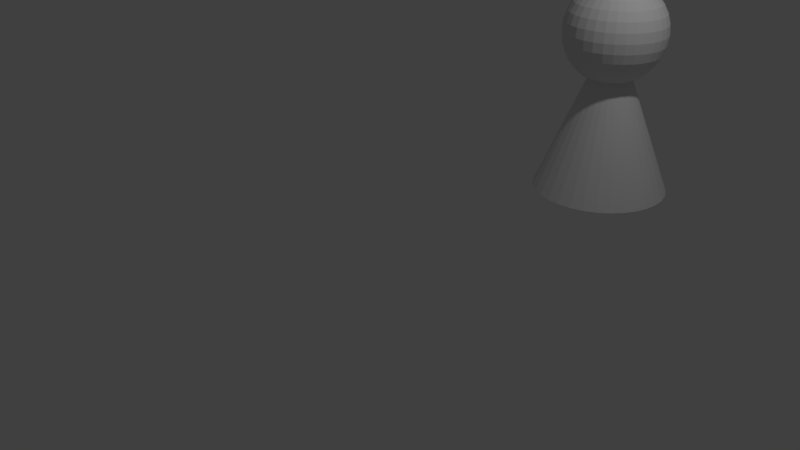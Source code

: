 # Source: modules.blend  (saved by Blender 2.79.0; exported with 4.5.12 LTS)
import bpy
from mathutils import Matrix  # noqa: F401  (used for matrix-valued properties, if any)

bpy.ops.wm.read_factory_settings(use_empty=True)
scene = bpy.context.scene
scene.name = 'Scene'

# ---- collections
col_collection_1 = bpy.data.collections.new('Collection 1'); scene.collection.children.link(col_collection_1)

# ---- world
world_world = bpy.data.worlds.new('World'); scene.world = world_world
world_world.color = (0.05088, 0.05088, 0.05088)
world_world.use_sun_shadow = False
world_world.sun_shadow_jitter_overblur = 0.0
world_world.cycles.sampling_method = 'MANUAL'

# ---- cameras
cam_camera = bpy.data.cameras.new('Camera')
cam_camera.clip_end = 100.0
cam_camera.lens = 35.0
cam_camera.sensor_width = 32.0
cam_camera.sensor_height = 18.0
cam_camera.ortho_scale = 7.314
cam_camera.dof.focus_distance = 0.0
cam_camera.dof.aperture_fstop = 128.0

# ---- lights
light_lamp = bpy.data.lights.new('Lamp', 'POINT')
light_lamp.transmission_factor = 0.0
light_lamp.cutoff_distance = 30.0
light_lamp.energy = 100.0
light_lamp.shadow_buffer_clip_start = 1.001
light_lamp.shadow_soft_size = 0.1
light_lamp.shadow_maximum_resolution = 0.006
light_lamp.use_absolute_resolution = True

# ---- meshes
me_cone = bpy.data.meshes.new('Cone')
me_cone.from_pydata([(0.0, 1.0, -1.0), (0.1951, 0.9808, -1.0), (0.3827, 0.9239, -1.0), (0.5556, 0.8315, -1.0), (0.7071, 0.7071, -1.0), (0.8315, 0.5556, -1.0), (0.9239, 0.3827, -1.0), (0.9808, 0.1951, -1.0), (1.0, 7.55e-08, -1.0), (0.9808, -0.1951, -1.0), (0.9239, -0.3827, -1.0), (0.8315, -0.5556, -1.0), (0.7071, -0.7071, -1.0), (0.5556, -0.8315, -1.0), (0.3827, -0.9239, -1.0), (0.1951, -0.9808, -1.0), (-3.258e-07, -1.0, -1.0), (-0.1951, -0.9808, -1.0), (-0.3827, -0.9239, -1.0), (-0.5556, -0.8315, -1.0), (-0.7071, -0.7071, -1.0), (-0.8315, -0.5556, -1.0), (-0.9239, -0.3827, -1.0), (0.0, 0.0, 1.0), (-0.9808, -0.1951, -1.0), (-1.0, 9.656e-07, -1.0), (-0.9808, 0.1951, -1.0), (-0.9239, 0.3827, -1.0), (-0.8315, 0.5556, -1.0), (-0.7071, 0.7071, -1.0), (-0.5556, 0.8315, -1.0), (-0.3827, 0.9239, -1.0), (-0.1951, 0.9808, -1.0), (0.0, 0.1463, 1.488), (0.0, 0.287, 1.454), (0.0, 0.4167, 1.399), (0.0, 0.5303, 1.324), (0.0, 0.6236, 1.233), (0.0, 0.6929, 1.13), (0.0, 0.7356, 1.017), (0.0, 0.75, 0.9), (0.0, 0.7356, 0.7829), (0.0, 0.4167, 0.4011), (0.02855, 0.1435, 1.488), (0.05599, 0.2815, 1.454), (0.08129, 0.4087, 1.399), (0.1035, 0.5201, 1.324), (0.1217, 0.6116, 1.233), (0.1352, 0.6796, 1.13), (0.1435, 0.7215, 1.017), (0.1463, 0.7356, 0.9), (0.1435, 0.7215, 0.7829), (0.1352, 0.6796, 0.6704), (0.1217, 0.6116, 0.5667), (0.1035, 0.5201, 0.4757), (0.08129, 0.4087, 0.4011), (0.05599, 0.2815, 0.3457), (0.02855, 0.1435, 0.3115), (0.05599, 0.1352, 1.488), (0.1098, 0.2652, 1.454), (0.1595, 0.385, 1.399), (0.2029, 0.49, 1.324), (0.2386, 0.5761, 1.233), (0.2652, 0.6402, 1.13), (0.2815, 0.6796, 1.017), (0.287, 0.6929, 0.9), (0.2815, 0.6796, 0.7829), (0.2652, 0.6402, 0.6704), (0.2386, 0.5761, 0.5667), (0.2029, 0.49, 0.4757), (0.1595, 0.385, 0.4011), (0.1098, 0.2652, 0.3457), (0.05599, 0.1352, 0.3115), (0.08129, 0.1217, 1.488), (0.1595, 0.2386, 1.454), (0.2315, 0.3465, 1.399), (0.2946, 0.441, 1.324), (0.3465, 0.5185, 1.233), (0.385, 0.5761, 1.13), (0.4087, 0.6116, 1.017), (0.4167, 0.6236, 0.9), (0.4087, 0.6116, 0.7829), (0.385, 0.5761, 0.6704), (0.3465, 0.5185, 0.5667), (0.2946, 0.441, 0.4757), (0.2315, 0.3465, 0.4011), (0.1595, 0.2386, 0.3457), (0.08129, 0.1217, 0.3115), (0.1035, 0.1035, 1.488), (0.2029, 0.2029, 1.454), (0.2946, 0.2946, 1.399), (0.375, 0.375, 1.324), (0.441, 0.441, 1.233), (0.49, 0.49, 1.13), (0.5201, 0.5201, 1.017), (0.5303, 0.5303, 0.9), (0.5201, 0.5201, 0.7829), (0.49, 0.49, 0.6704), (0.441, 0.441, 0.5667), (0.375, 0.375, 0.4757), (0.2946, 0.2946, 0.4011), (0.2029, 0.2029, 0.3457), (0.1035, 0.1035, 0.3115), (0.1217, 0.08129, 1.488), (0.2386, 0.1595, 1.454), (0.3465, 0.2315, 1.399), (0.441, 0.2946, 1.324), (0.5185, 0.3465, 1.233), (0.5761, 0.385, 1.13), (0.6116, 0.4087, 1.017), (0.6236, 0.4167, 0.9), (0.6116, 0.4087, 0.7829), (0.5761, 0.385, 0.6704), (0.5185, 0.3465, 0.5667), (0.441, 0.2946, 0.4757), (0.3465, 0.2315, 0.4011), (0.2386, 0.1595, 0.3457), (0.1217, 0.08129, 0.3115), (0.1352, 0.05599, 1.488), (0.2652, 0.1098, 1.454), (0.385, 0.1595, 1.399), (0.49, 0.2029, 1.324), (0.5761, 0.2386, 1.233), (0.6402, 0.2652, 1.13), (0.6796, 0.2815, 1.017), (0.6929, 0.287, 0.9), (0.6796, 0.2815, 0.7829), (0.6402, 0.2652, 0.6704), (0.5761, 0.2386, 0.5667), (0.49, 0.2029, 0.4757), (0.385, 0.1595, 0.4011), (0.2652, 0.1098, 0.3457), (0.1352, 0.05599, 0.3115), (0.1435, 0.02854, 1.488), (0.2815, 0.05599, 1.454), (0.4087, 0.08129, 1.399), (0.5201, 0.1035, 1.324), (0.6116, 0.1217, 1.233), (0.6796, 0.1352, 1.13), (0.7215, 0.1435, 1.017), (0.7356, 0.1463, 0.9), (0.7215, 0.1435, 0.7829), (0.6796, 0.1352, 0.6704), (0.6116, 0.1217, 0.5667), (0.5201, 0.1035, 0.4757), (0.4087, 0.08129, 0.4011), (0.2815, 0.05599, 0.3457), (0.1435, 0.02854, 0.3115), (0.1463, -2.45e-07, 1.488), (0.287, -2.394e-07, 1.454), (0.4167, -2.338e-07, 1.399), (0.5303, -2.394e-07, 1.324), (0.6236, -2.506e-07, 1.233), (0.6929, -2.059e-07, 1.13), (0.7356, -2.953e-07, 1.017), (0.75, -2.841e-07, 0.9), (0.7356, -2.953e-07, 0.7829), (0.6929, -1.723e-07, 0.6704), (0.6236, -2.506e-07, 0.5667), (0.5303, -2.394e-07, 0.4757), (0.4167, -2.562e-07, 0.4011), (0.287, -2.282e-07, 0.3457), (0.1463, -2.31e-07, 0.3115), (0.1435, -0.02855, 1.488), (0.2815, -0.05599, 1.454), (0.4087, -0.08129, 1.399), (0.5201, -0.1035, 1.324), (0.6116, -0.1217, 1.233), (0.6796, -0.1352, 1.13), (0.7215, -0.1435, 1.017), (0.7356, -0.1463, 0.9), (0.7215, -0.1435, 0.7829), (0.6796, -0.1352, 0.6704), (0.6116, -0.1217, 0.5667), (0.5201, -0.1035, 0.4757), (0.4087, -0.08129, 0.4011), (0.2815, -0.05599, 0.3457), (0.1435, -0.02855, 0.3115), (0.1352, -0.05599, 1.488), (0.2652, -0.1098, 1.454), (0.385, -0.1595, 1.399), (0.49, -0.2029, 1.324), (0.5761, -0.2386, 1.233), (0.6402, -0.2652, 1.13), (0.6796, -0.2815, 1.017), (0.6929, -0.287, 0.9), (0.6796, -0.2815, 0.7829), (0.6402, -0.2652, 0.6704), (0.5761, -0.2386, 0.5667), (0.49, -0.2029, 0.4757), (0.385, -0.1595, 0.4011), (0.2652, -0.1098, 0.3457), (0.1352, -0.05599, 0.3115), (0.1217, -0.08129, 1.488), (0.2386, -0.1595, 1.454), (0.3465, -0.2315, 1.399), (0.441, -0.2946, 1.324), (0.5185, -0.3465, 1.233), (0.5761, -0.385, 1.13), (0.6116, -0.4087, 1.017), (0.6236, -0.4167, 0.9), (0.6116, -0.4087, 0.7829), (0.5761, -0.385, 0.6704), (0.5185, -0.3465, 0.5667), (0.441, -0.2946, 0.4757), (0.3465, -0.2315, 0.4011), (0.2386, -0.1595, 0.3457), (0.1217, -0.08129, 0.3115), (0.1035, -0.1035, 1.488), (0.2029, -0.2029, 1.454), (0.2946, -0.2946, 1.399), (0.375, -0.375, 1.324), (0.441, -0.441, 1.233), (0.49, -0.49, 1.13), (0.5201, -0.5201, 1.017), (0.5303, -0.5303, 0.9), (0.5201, -0.5201, 0.7829), (0.49, -0.49, 0.6704), (0.441, -0.441, 0.5667), (0.375, -0.375, 0.4757), (0.2946, -0.2946, 0.4011), (0.2029, -0.2029, 0.3457), (0.1035, -0.1035, 0.3115), (0.08129, -0.1217, 1.488), (0.1595, -0.2386, 1.454), (0.2315, -0.3465, 1.399), (0.2946, -0.441, 1.324), (0.3465, -0.5185, 1.233), (0.385, -0.5761, 1.13), (0.4087, -0.6116, 1.017), (0.4167, -0.6236, 0.9), (0.4087, -0.6116, 0.7829), (0.385, -0.5761, 0.6704), (0.3465, -0.5185, 0.5667), (0.2946, -0.441, 0.4757), (0.2315, -0.3465, 0.4011), (0.1595, -0.2386, 0.3457), (0.08129, -0.1217, 0.3115), (0.0, -2.444e-07, 0.3), (0.05599, -0.1352, 1.488), (0.1098, -0.2652, 1.454), (0.1595, -0.385, 1.399), (0.2029, -0.49, 1.324), (0.2386, -0.5761, 1.233), (0.2652, -0.6402, 1.13), (0.2815, -0.6796, 1.017), (0.287, -0.6929, 0.9), (0.2815, -0.6796, 0.7829), (0.2652, -0.6402, 0.6704), (0.2386, -0.5761, 0.5667), (0.2029, -0.49, 0.4757), (0.1595, -0.385, 0.4011), (0.1098, -0.2652, 0.3457), (0.05599, -0.1352, 0.3115), (0.02855, -0.1435, 1.488), (0.05599, -0.2815, 1.454), (0.08129, -0.4087, 1.399), (0.1035, -0.5201, 1.324), (0.1217, -0.6116, 1.233), (0.1352, -0.6796, 1.13), (0.1435, -0.7215, 1.017), (0.1463, -0.7356, 0.9), (0.1435, -0.7215, 0.7829), (0.1352, -0.6796, 0.6704), (0.1217, -0.6116, 0.5667), (0.1035, -0.5201, 0.4757), (0.08129, -0.4087, 0.4011), (0.05599, -0.2815, 0.3457), (0.02855, -0.1435, 0.3115), (-5.409e-09, -0.1463, 1.488), (3.091e-08, -0.287, 1.454), (1.974e-08, -0.4167, 1.399), (-1.938e-08, -0.5303, 1.324), (-6.408e-08, -0.6236, 1.233), (4.768e-08, -0.6929, 1.13), (-6.408e-08, -0.7356, 1.017), (-7.526e-08, -0.75, 0.9), (-6.408e-08, -0.7356, 0.7829), (4.768e-08, -0.6929, 0.6704), (-6.408e-08, -0.6236, 0.5667), (-1.938e-08, -0.5303, 0.4757), (-8.203e-09, -0.4167, 0.4011), (2.973e-09, -0.287, 0.3457), (2.973e-09, -0.1463, 0.3115), (-0.02855, -0.1435, 1.488), (-0.05599, -0.2815, 1.454), (-0.08129, -0.4087, 1.399), (-0.1035, -0.5201, 1.324), (-0.1217, -0.6116, 1.233), (-0.1352, -0.6796, 1.13), (-0.1435, -0.7215, 1.017), (-0.1463, -0.7356, 0.9), (-0.1435, -0.7215, 0.7829), (-0.1352, -0.6796, 0.6704), (-0.1217, -0.6116, 0.5667), (-0.1035, -0.5201, 0.4757), (-0.08129, -0.4087, 0.4011), (-0.05599, -0.2815, 0.3457), (-0.02855, -0.1435, 0.3115), (-0.05599, -0.1352, 1.488), (-0.1098, -0.2652, 1.454), (-0.1595, -0.385, 1.399), (-0.2029, -0.49, 1.324), (-0.2386, -0.5761, 1.233), (-0.2652, -0.6402, 1.13), (-0.2815, -0.6796, 1.017), (-0.287, -0.6929, 0.9), (-0.2815, -0.6796, 0.7829), (-0.2652, -0.6402, 0.6704), (-0.2386, -0.5761, 0.5667), (-0.2029, -0.49, 0.4757), (-0.1595, -0.385, 0.4011), (-0.1098, -0.2652, 0.3457), (-0.05599, -0.1352, 0.3115), (-0.08129, -0.1217, 1.488), (-0.1595, -0.2386, 1.454), (-0.2315, -0.3465, 1.399), (-0.2946, -0.441, 1.324), (-0.3465, -0.5185, 1.233), (-0.385, -0.5761, 1.13), (-0.4087, -0.6116, 1.017), (-0.4167, -0.6236, 0.9), (-0.4087, -0.6116, 0.7829), (-0.385, -0.5761, 0.6704), (-0.3465, -0.5185, 0.5667), (-0.2946, -0.441, 0.4757), (-0.2315, -0.3465, 0.4011), (-0.1595, -0.2386, 0.3457), (-0.08129, -0.1217, 0.3115), (-1.728e-07, -4.172e-07, 1.5), (-0.1035, -0.1035, 1.488), (-0.2029, -0.2029, 1.454), (-0.2946, -0.2946, 1.399), (-0.375, -0.375, 1.324), (-0.441, -0.441, 1.233), (-0.49, -0.49, 1.13), (-0.5201, -0.5201, 1.017), (-0.5303, -0.5303, 0.9), (-0.5201, -0.5201, 0.7829), (-0.49, -0.49, 0.6704), (-0.441, -0.441, 0.5667), (-0.375, -0.375, 0.4757), (-0.2946, -0.2946, 0.4011), (-0.2029, -0.2029, 0.3457), (-0.1035, -0.1035, 0.3115), (-0.1217, -0.08129, 1.488), (-0.2386, -0.1595, 1.454), (-0.3465, -0.2315, 1.399), (-0.441, -0.2946, 1.324), (-0.5185, -0.3465, 1.233), (-0.5761, -0.385, 1.13), (-0.6116, -0.4087, 1.017), (-0.6236, -0.4167, 0.9), (-0.6116, -0.4087, 0.7829), (-0.5761, -0.385, 0.6704), (-0.5185, -0.3465, 0.5667), (-0.441, -0.2946, 0.4757), (-0.3465, -0.2315, 0.4011), (-0.2386, -0.1595, 0.3457), (-0.1217, -0.08129, 0.3115), (-0.1352, -0.05599, 1.488), (-0.2652, -0.1098, 1.454), (-0.385, -0.1595, 1.399), (-0.49, -0.2029, 1.324), (-0.5761, -0.2386, 1.233), (-0.6402, -0.2652, 1.13), (-0.6796, -0.2815, 1.017), (-0.6929, -0.287, 0.9), (-0.6796, -0.2815, 0.7829), (-0.6402, -0.2652, 0.6704), (-0.5761, -0.2386, 0.5667), (-0.49, -0.2029, 0.4757), (-0.385, -0.1595, 0.4011), (-0.2652, -0.1098, 0.3457), (-0.1352, -0.05599, 0.3115), (-0.1435, -0.02855, 1.488), (-0.2815, -0.05599, 1.454), (-0.4087, -0.08129, 1.399), (-0.5201, -0.1035, 1.324), (-0.6116, -0.1217, 1.233), (-0.6796, -0.1352, 1.13), (-0.7215, -0.1435, 1.017), (-0.7356, -0.1463, 0.9), (-0.7215, -0.1435, 0.7829), (-0.6796, -0.1352, 0.6704), (-0.6116, -0.1217, 0.5667), (-0.5201, -0.1035, 0.4757), (-0.4087, -0.08129, 0.4011), (-0.2815, -0.05599, 0.3457), (-0.1435, -0.02855, 0.3115), (-0.1463, -2.338e-07, 1.488), (-0.287, -2.114e-07, 1.454), (-0.4167, -2.114e-07, 1.399), (-0.5303, -1.388e-07, 1.324), (-0.6236, -1.053e-07, 1.233), (-0.6929, -2.394e-07, 1.13), (-0.7356, -7.175e-08, 1.017), (-0.75, -1.053e-07, 0.9), (-0.7356, -7.175e-08, 0.7829), (-0.6929, -2.394e-07, 0.6704), (-0.6236, -1.053e-07, 0.5667), (-0.5303, -1.388e-07, 0.4757), (-0.4167, -1.947e-07, 0.4011), (-0.287, -1.891e-07, 0.3457), (-0.1463, -2.366e-07, 0.3115), (-0.1435, 0.02854, 1.488), (-0.2815, 0.05599, 1.454), (-0.4087, 0.08129, 1.399), (-0.5201, 0.1035, 1.324), (-0.6116, 0.1217, 1.233), (-0.6796, 0.1352, 1.13), (-0.7215, 0.1435, 1.017), (-0.7356, 0.1463, 0.9), (-0.7215, 0.1435, 0.7829), (-0.6796, 0.1352, 0.6704), (-0.6116, 0.1217, 0.5667), (-0.5201, 0.1035, 0.4757), (-0.4087, 0.08129, 0.4011), (-0.2815, 0.05599, 0.3457), (-0.1435, 0.02854, 0.3115), (-0.1352, 0.05599, 1.488), (-0.2652, 0.1098, 1.454), (-0.385, 0.1595, 1.399), (-0.49, 0.2029, 1.324), (-0.5761, 0.2386, 1.233), (-0.6402, 0.2652, 1.13), (-0.6796, 0.2815, 1.017), (-0.6929, 0.287, 0.9), (-0.6796, 0.2815, 0.7829), (-0.6402, 0.2652, 0.6704), (-0.5761, 0.2386, 0.5667), (-0.49, 0.2029, 0.4757), (-0.385, 0.1595, 0.4011), (-0.2652, 0.1098, 0.3457), (-0.1352, 0.05599, 0.3115), (-0.1217, 0.08129, 1.488), (-0.2386, 0.1595, 1.454), (-0.3465, 0.2315, 1.399), (-0.441, 0.2946, 1.324), (-0.5185, 0.3465, 1.233), (-0.5761, 0.385, 1.13), (-0.6116, 0.4087, 1.017), (-0.6236, 0.4167, 0.9), (-0.6116, 0.4087, 0.7829), (-0.5761, 0.385, 0.6704), (-0.5185, 0.3465, 0.5667), (-0.441, 0.2946, 0.4757), (-0.3465, 0.2315, 0.4011), (-0.2386, 0.1595, 0.3457), (-0.1217, 0.08129, 0.3115), (-0.1035, 0.1035, 1.488), (-0.2029, 0.2029, 1.454), (-0.2946, 0.2946, 1.399), (-0.375, 0.375, 1.324), (-0.441, 0.441, 1.233), (-0.49, 0.49, 1.13), (-0.5201, 0.5201, 1.017), (-0.5303, 0.5303, 0.9), (-0.5201, 0.5201, 0.7829), (-0.49, 0.49, 0.6704), (-0.441, 0.441, 0.5667), (-0.375, 0.375, 0.4757), (-0.2946, 0.2946, 0.4011), (-0.2029, 0.2029, 0.3457), (-0.1035, 0.1035, 0.3115), (-0.08129, 0.1217, 1.488), (-0.1595, 0.2386, 1.454), (-0.2315, 0.3465, 1.399), (-0.2946, 0.441, 1.324), (-0.3465, 0.5185, 1.233), (-0.385, 0.5761, 1.13), (-0.4087, 0.6116, 1.017), (-0.4167, 0.6236, 0.9), (-0.4087, 0.6116, 0.7829), (-0.385, 0.5761, 0.6704), (-0.3465, 0.5185, 0.5667), (-0.2946, 0.441, 0.4757), (-0.2315, 0.3465, 0.4011), (-0.1595, 0.2386, 0.3457), (-0.08129, 0.1217, 0.3115), (-0.05599, 0.1352, 1.488), (-0.1098, 0.2652, 1.454), (-0.1595, 0.385, 1.399), (-0.2029, 0.49, 1.324), (-0.2386, 0.5761, 1.233), (-0.2652, 0.6402, 1.13), (-0.2815, 0.6796, 1.017), (-0.287, 0.6929, 0.9), (-0.2815, 0.6796, 0.7829), (-0.2652, 0.6402, 0.6704), (-0.2386, 0.5761, 0.5667), (-0.2029, 0.49, 0.4757), (-0.1595, 0.385, 0.4011), (-0.1098, 0.2652, 0.3457), (-0.05599, 0.1352, 0.3115), (-0.02855, 0.1435, 1.488), (-0.05599, 0.2815, 1.454), (-0.08129, 0.4087, 1.399), (-0.1035, 0.5201, 1.324), (-0.1217, 0.6116, 1.233), (-0.1352, 0.6796, 1.13), (-0.1435, 0.7215, 1.017), (-0.1463, 0.7356, 0.9), (-0.1435, 0.7215, 0.7829), (-0.1352, 0.6796, 0.6704), (-0.1217, 0.6116, 0.5667), (-0.1035, 0.5201, 0.4757), (-0.08129, 0.4087, 0.4011), (-0.05599, 0.2815, 0.3457), (-0.02855, 0.1435, 0.3115), (4.768e-08, 0.6929, 0.6704), (2.041e-07, 0.6236, 0.5667), (1.147e-07, 0.5303, 0.4757), (5.885e-08, 0.287, 0.3457), (1.135e-08, 0.1463, 0.3115)], [], [(0, 23, 1), (1, 23, 2), (2, 23, 3), (3, 23, 4), (4, 23, 5), (5, 23, 6), (6, 23, 7), (7, 23, 8), (8, 23, 9), (9, 23, 10), (10, 23, 11), (11, 23, 12), (12, 23, 13), (13, 23, 14), (14, 23, 15), (15, 23, 16), (16, 23, 17), (17, 23, 18), (18, 23, 19), (19, 23, 20), (20, 23, 21), (21, 23, 22), (22, 23, 24), (24, 23, 25), (25, 23, 26), (26, 23, 27), (27, 23, 28), (28, 23, 29), (29, 23, 30), (30, 23, 31), (31, 23, 32), (32, 23, 0), (0, 1, 2, 3, 4, 5, 6, 7, 8, 9, 10, 11, 12, 13, 14, 15, 16, 17, 18, 19, 20, 21, 22, 24, 25, 26, 27, 28, 29, 30, 31, 32), (513, 42, 55, 56), (39, 38, 48, 49), (514, 513, 56, 57), (40, 39, 49, 50), (33, 329, 43), (238, 514, 57), (41, 40, 50, 51), (34, 33, 43, 44), (510, 41, 51, 52), (35, 34, 44, 45), (511, 510, 52, 53), (36, 35, 45, 46), (512, 511, 53, 54), (37, 36, 46, 47), (42, 512, 54, 55), (38, 37, 47, 48), (55, 54, 69, 70), (48, 47, 62, 63), (56, 55, 70, 71), (49, 48, 63, 64), (57, 56, 71, 72), (50, 49, 64, 65), (43, 329, 58), (238, 57, 72), (51, 50, 65, 66), (44, 43, 58, 59), (52, 51, 66, 67), (45, 44, 59, 60), (53, 52, 67, 68), (46, 45, 60, 61), (54, 53, 68, 69), (47, 46, 61, 62), (59, 58, 73, 74), (67, 66, 81, 82), (60, 59, 74, 75), (68, 67, 82, 83), (61, 60, 75, 76), (69, 68, 83, 84), (62, 61, 76, 77), (70, 69, 84, 85), (63, 62, 77, 78), (71, 70, 85, 86), (64, 63, 78, 79), (72, 71, 86, 87), (65, 64, 79, 80), (58, 329, 73), (238, 72, 87), (66, 65, 80, 81), (78, 77, 92, 93), (86, 85, 100, 101), (79, 78, 93, 94), (87, 86, 101, 102), (80, 79, 94, 95), (73, 329, 88), (238, 87, 102), (81, 80, 95, 96), (74, 73, 88, 89), (82, 81, 96, 97), (75, 74, 89, 90), (83, 82, 97, 98), (76, 75, 90, 91), (84, 83, 98, 99), (77, 76, 91, 92), (85, 84, 99, 100), (97, 96, 111, 112), (90, 89, 104, 105), (98, 97, 112, 113), (91, 90, 105, 106), (99, 98, 113, 114), (92, 91, 106, 107), (100, 99, 114, 115), (93, 92, 107, 108), (101, 100, 115, 116), (94, 93, 108, 109), (102, 101, 116, 117), (95, 94, 109, 110), (88, 329, 103), (238, 102, 117), (96, 95, 110, 111), (89, 88, 103, 104), (116, 115, 130, 131), (109, 108, 123, 124), (117, 116, 131, 132), (110, 109, 124, 125), (103, 329, 118), (238, 117, 132), (111, 110, 125, 126), (104, 103, 118, 119), (112, 111, 126, 127), (105, 104, 119, 120), (113, 112, 127, 128), (106, 105, 120, 121), (114, 113, 128, 129), (107, 106, 121, 122), (115, 114, 129, 130), (108, 107, 122, 123), (120, 119, 134, 135), (128, 127, 142, 143), (121, 120, 135, 136), (129, 128, 143, 144), (122, 121, 136, 137), (130, 129, 144, 145), (123, 122, 137, 138), (131, 130, 145, 146), (124, 123, 138, 139), (132, 131, 146, 147), (125, 124, 139, 140), (118, 329, 133), (238, 132, 147), (126, 125, 140, 141), (119, 118, 133, 134), (127, 126, 141, 142), (139, 138, 153, 154), (147, 146, 161, 162), (140, 139, 154, 155), (133, 329, 148), (238, 147, 162), (141, 140, 155, 156), (134, 133, 148, 149), (142, 141, 156, 157), (135, 134, 149, 150), (143, 142, 157, 158), (136, 135, 150, 151), (144, 143, 158, 159), (137, 136, 151, 152), (145, 144, 159, 160), (138, 137, 152, 153), (146, 145, 160, 161), (158, 157, 172, 173), (151, 150, 165, 166), (159, 158, 173, 174), (152, 151, 166, 167), (160, 159, 174, 175), (153, 152, 167, 168), (161, 160, 175, 176), (154, 153, 168, 169), (162, 161, 176, 177), (155, 154, 169, 170), (148, 329, 163), (238, 162, 177), (156, 155, 170, 171), (149, 148, 163, 164), (157, 156, 171, 172), (150, 149, 164, 165), (177, 176, 191, 192), (170, 169, 184, 185), (163, 329, 178), (238, 177, 192), (171, 170, 185, 186), (164, 163, 178, 179), (172, 171, 186, 187), (165, 164, 179, 180), (173, 172, 187, 188), (166, 165, 180, 181), (174, 173, 188, 189), (167, 166, 181, 182), (175, 174, 189, 190), (168, 167, 182, 183), (176, 175, 190, 191), (169, 168, 183, 184), (189, 188, 203, 204), (182, 181, 196, 197), (190, 189, 204, 205), (183, 182, 197, 198), (191, 190, 205, 206), (184, 183, 198, 199), (192, 191, 206, 207), (185, 184, 199, 200), (178, 329, 193), (238, 192, 207), (186, 185, 200, 201), (179, 178, 193, 194), (187, 186, 201, 202), (180, 179, 194, 195), (188, 187, 202, 203), (181, 180, 195, 196), (193, 329, 208), (238, 207, 222), (201, 200, 215, 216), (194, 193, 208, 209), (202, 201, 216, 217), (195, 194, 209, 210), (203, 202, 217, 218), (196, 195, 210, 211), (204, 203, 218, 219), (197, 196, 211, 212), (205, 204, 219, 220), (198, 197, 212, 213), (206, 205, 220, 221), (199, 198, 213, 214), (207, 206, 221, 222), (200, 199, 214, 215), (212, 211, 226, 227), (220, 219, 234, 235), (213, 212, 227, 228), (221, 220, 235, 236), (214, 213, 228, 229), (222, 221, 236, 237), (215, 214, 229, 230), (208, 329, 223), (238, 222, 237), (216, 215, 230, 231), (209, 208, 223, 224), (217, 216, 231, 232), (210, 209, 224, 225), (218, 217, 232, 233), (211, 210, 225, 226), (219, 218, 233, 234), (231, 230, 246, 247), (224, 223, 239, 240), (232, 231, 247, 248), (225, 224, 240, 241), (233, 232, 248, 249), (226, 225, 241, 242), (234, 233, 249, 250), (227, 226, 242, 243), (235, 234, 250, 251), (228, 227, 243, 244), (236, 235, 251, 252), (229, 228, 244, 245), (237, 236, 252, 253), (230, 229, 245, 246), (223, 329, 239), (238, 237, 253), (251, 250, 265, 266), (244, 243, 258, 259), (252, 251, 266, 267), (245, 244, 259, 260), (253, 252, 267, 268), (246, 245, 260, 261), (239, 329, 254), (238, 253, 268), (247, 246, 261, 262), (240, 239, 254, 255), (248, 247, 262, 263), (241, 240, 255, 256), (249, 248, 263, 264), (242, 241, 256, 257), (250, 249, 264, 265), (243, 242, 257, 258), (255, 254, 269, 270), (263, 262, 277, 278), (256, 255, 270, 271), (264, 263, 278, 279), (257, 256, 271, 272), (265, 264, 279, 280), (258, 257, 272, 273), (266, 265, 280, 281), (259, 258, 273, 274), (267, 266, 281, 282), (260, 259, 274, 275), (268, 267, 282, 283), (261, 260, 275, 276), (254, 329, 269), (238, 268, 283), (262, 261, 276, 277), (274, 273, 288, 289), (282, 281, 296, 297), (275, 274, 289, 290), (283, 282, 297, 298), (276, 275, 290, 291), (269, 329, 284), (238, 283, 298), (277, 276, 291, 292), (270, 269, 284, 285), (278, 277, 292, 293), (271, 270, 285, 286), (279, 278, 293, 294), (272, 271, 286, 287), (280, 279, 294, 295), (273, 272, 287, 288), (281, 280, 295, 296), (293, 292, 307, 308), (286, 285, 300, 301), (294, 293, 308, 309), (287, 286, 301, 302), (295, 294, 309, 310), (288, 287, 302, 303), (296, 295, 310, 311), (289, 288, 303, 304), (297, 296, 311, 312), (290, 289, 304, 305), (298, 297, 312, 313), (291, 290, 305, 306), (284, 329, 299), (238, 298, 313), (292, 291, 306, 307), (285, 284, 299, 300), (312, 311, 326, 327), (305, 304, 319, 320), (313, 312, 327, 328), (306, 305, 320, 321), (299, 329, 314), (238, 313, 328), (307, 306, 321, 322), (300, 299, 314, 315), (308, 307, 322, 323), (301, 300, 315, 316), (309, 308, 323, 324), (302, 301, 316, 317), (310, 309, 324, 325), (303, 302, 317, 318), (311, 310, 325, 326), (304, 303, 318, 319), (324, 323, 339, 340), (317, 316, 332, 333), (325, 324, 340, 341), (318, 317, 333, 334), (326, 325, 341, 342), (319, 318, 334, 335), (327, 326, 342, 343), (320, 319, 335, 336), (328, 327, 343, 344), (321, 320, 336, 337), (314, 329, 330), (238, 328, 344), (322, 321, 337, 338), (315, 314, 330, 331), (323, 322, 338, 339), (316, 315, 331, 332), (344, 343, 358, 359), (337, 336, 351, 352), (330, 329, 345), (238, 344, 359), (338, 337, 352, 353), (331, 330, 345, 346), (339, 338, 353, 354), (332, 331, 346, 347), (340, 339, 354, 355), (333, 332, 347, 348), (341, 340, 355, 356), (334, 333, 348, 349), (342, 341, 356, 357), (335, 334, 349, 350), (343, 342, 357, 358), (336, 335, 350, 351), (348, 347, 362, 363), (356, 355, 370, 371), (349, 348, 363, 364), (357, 356, 371, 372), (350, 349, 364, 365), (358, 357, 372, 373), (351, 350, 365, 366), (359, 358, 373, 374), (352, 351, 366, 367), (345, 329, 360), (238, 359, 374), (353, 352, 367, 368), (346, 345, 360, 361), (354, 353, 368, 369), (347, 346, 361, 362), (355, 354, 369, 370), (367, 366, 381, 382), (360, 329, 375), (238, 374, 389), (368, 367, 382, 383), (361, 360, 375, 376), (369, 368, 383, 384), (362, 361, 376, 377), (370, 369, 384, 385), (363, 362, 377, 378), (371, 370, 385, 386), (364, 363, 378, 379), (372, 371, 386, 387), (365, 364, 379, 380), (373, 372, 387, 388), (366, 365, 380, 381), (374, 373, 388, 389), (386, 385, 400, 401), (379, 378, 393, 394), (387, 386, 401, 402), (380, 379, 394, 395), (388, 387, 402, 403), (381, 380, 395, 396), (389, 388, 403, 404), (382, 381, 396, 397), (375, 329, 390), (238, 389, 404), (383, 382, 397, 398), (376, 375, 390, 391), (384, 383, 398, 399), (377, 376, 391, 392), (385, 384, 399, 400), (378, 377, 392, 393), (390, 329, 405), (238, 404, 419), (398, 397, 412, 413), (391, 390, 405, 406), (399, 398, 413, 414), (392, 391, 406, 407), (400, 399, 414, 415), (393, 392, 407, 408), (401, 400, 415, 416), (394, 393, 408, 409), (402, 401, 416, 417), (395, 394, 409, 410), (403, 402, 417, 418), (396, 395, 410, 411), (404, 403, 418, 419), (397, 396, 411, 412), (409, 408, 423, 424), (417, 416, 431, 432), (410, 409, 424, 425), (418, 417, 432, 433), (411, 410, 425, 426), (419, 418, 433, 434), (412, 411, 426, 427), (405, 329, 420), (238, 419, 434), (413, 412, 427, 428), (406, 405, 420, 421), (414, 413, 428, 429), (407, 406, 421, 422), (415, 414, 429, 430), (408, 407, 422, 423), (416, 415, 430, 431), (428, 427, 442, 443), (421, 420, 435, 436), (429, 428, 443, 444), (422, 421, 436, 437), (430, 429, 444, 445), (423, 422, 437, 438), (431, 430, 445, 446), (424, 423, 438, 439), (432, 431, 446, 447), (425, 424, 439, 440), (433, 432, 447, 448), (426, 425, 440, 441), (434, 433, 448, 449), (427, 426, 441, 442), (420, 329, 435), (238, 434, 449), (447, 446, 461, 462), (440, 439, 454, 455), (448, 447, 462, 463), (441, 440, 455, 456), (449, 448, 463, 464), (442, 441, 456, 457), (435, 329, 450), (238, 449, 464), (443, 442, 457, 458), (436, 435, 450, 451), (444, 443, 458, 459), (437, 436, 451, 452), (445, 444, 459, 460), (438, 437, 452, 453), (446, 445, 460, 461), (439, 438, 453, 454), (459, 458, 473, 474), (452, 451, 466, 467), (460, 459, 474, 475), (453, 452, 467, 468), (461, 460, 475, 476), (454, 453, 468, 469), (462, 461, 476, 477), (455, 454, 469, 470), (463, 462, 477, 478), (456, 455, 470, 471), (464, 463, 478, 479), (457, 456, 471, 472), (450, 329, 465), (238, 464, 479), (458, 457, 472, 473), (451, 450, 465, 466), (478, 477, 492, 493), (471, 470, 485, 486), (479, 478, 493, 494), (472, 471, 486, 487), (465, 329, 480), (238, 479, 494), (473, 472, 487, 488), (466, 465, 480, 481), (474, 473, 488, 489), (467, 466, 481, 482), (475, 474, 489, 490), (468, 467, 482, 483), (476, 475, 490, 491), (469, 468, 483, 484), (477, 476, 491, 492), (470, 469, 484, 485), (482, 481, 496, 497), (490, 489, 504, 505), (483, 482, 497, 498), (491, 490, 505, 506), (484, 483, 498, 499), (492, 491, 506, 507), (485, 484, 499, 500), (493, 492, 507, 508), (486, 485, 500, 501), (494, 493, 508, 509), (487, 486, 501, 502), (480, 329, 495), (238, 494, 509), (488, 487, 502, 503), (481, 480, 495, 496), (489, 488, 503, 504), (501, 500, 38, 39), (509, 508, 513, 514), (502, 501, 39, 40), (495, 329, 33), (238, 509, 514), (503, 502, 40, 41), (496, 495, 33, 34), (504, 503, 41, 510), (497, 496, 34, 35), (505, 504, 510, 511), (498, 497, 35, 36), (506, 505, 511, 512), (499, 498, 36, 37), (507, 506, 512, 42), (500, 499, 37, 38), (508, 507, 42, 513)])
me_cone.use_remesh_preserve_volume = False
me_cone.use_remesh_preserve_attributes = False
me_cone.use_mirror_vertex_groups = False
me_cone.update()

# ---- objects
ob_checker = bpy.data.objects.new('checker', me_cone)
ob_lamp = bpy.data.objects.new('Lamp', light_lamp)
ob_camera = bpy.data.objects.new('Camera', cam_camera)

# ---- transforms, parenting, visibility, modifiers, constraints
ob_checker.location = (2.0, 2.0, 2.0)
ob_checker.scale = (0.8, 0.8, 1.0)
ob_checker.lineart.crease_threshold = 0.0
ob_lamp.location = (4.076, 1.005, 5.904)
ob_lamp.rotation_euler = (0.6503, 0.05522, 1.866)
ob_lamp.lock_rotations_4d = False
ob_lamp.empty_display_type = 'ARROWS'
ob_lamp.color = (0.0, 0.0, 0.0, 0.0)
ob_lamp.lineart.crease_threshold = 0.0
ob_camera.location = (7.481, -6.508, 5.344)
ob_camera.rotation_euler = (1.109, 0.0, 0.8149)
ob_camera.lock_rotations_4d = False
ob_camera.empty_display_type = 'ARROWS'
ob_camera.color = (0.0, 0.0, 0.0, 0.0)
ob_camera.display_type = 'WIRE'
ob_camera.lineart.crease_threshold = 0.0

# ---- collection membership
col_collection_1.objects.link(ob_checker)
col_collection_1.objects.link(ob_lamp)
col_collection_1.objects.link(ob_camera)

# ---- scene / render settings (as saved in the file)
scene.camera = ob_camera
scene.frame_start = 1; scene.frame_end = 250; scene.frame_set(1)
scene.render.engine = 'BLENDER_EEVEE_NEXT'
scene.render.resolution_percentage = 50
scene.render.dither_intensity = 0.0
scene.cycles.use_denoising = False
scene.cycles.samples = 128
scene.cycles.sampling_pattern = 'TABULATED_SOBOL'
scene.cycles.use_adaptive_sampling = False
scene.cycles.use_light_tree = False
scene.cycles.blur_glossy = 0.0
scene.cycles.sample_clamp_indirect = 0.0
scene.view_settings.view_transform = 'Standard'
bpy.context.view_layer.update()
